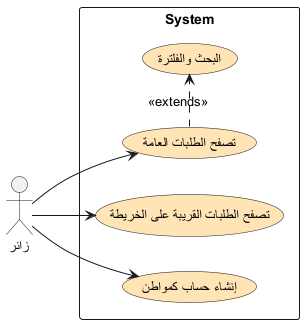

The diagram above was rendered by PlantUML. Its source (embedded in the PNG):
@startuml
left to right direction
skinparam backgroundColor transparent

:زائر: as unauth
rectangle System {
    (تصفح الطلبات العامة) as uc1 #moccasin
    (البحث والفلترة) as search #moccasin
    (تصفح الطلبات القريبة على الخريطة) as uc2 #moccasin
    (إنشاء حساب كمواطن) as uc3 #moccasin
}

unauth -down-> uc1
uc1 .right.> search : <<extends>>

unauth -down-> uc2
unauth -down-> uc3 

@enduml